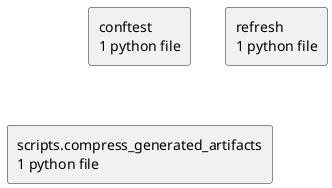

The diagram above was rendered by PlantUML. Its source (embedded in the PNG):
@startuml packages_checkout
set namespaceSeparator none
top to bottom direction
skinparam componentStyle rectangle
rectangle "conftest\n1 python file" as conftest
rectangle "refresh\n1 python file" as refresh
rectangle "scripts.compress_generated_artifacts\n1 python file" as scripts.compress_generated_artifacts
@enduml